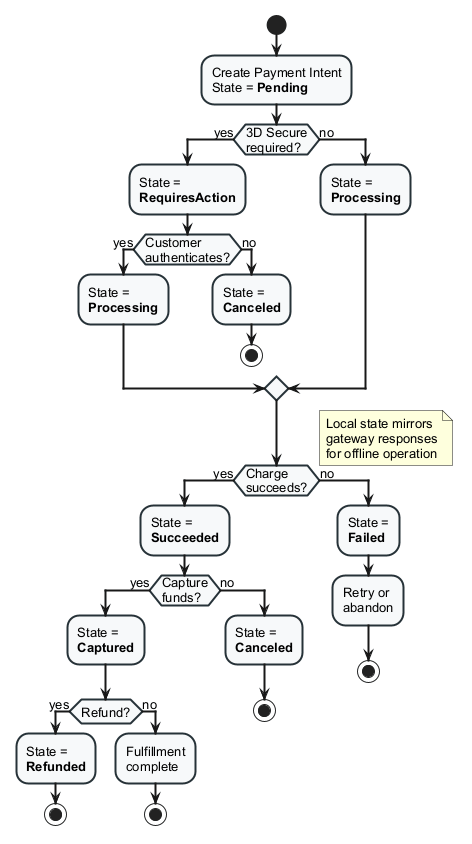

The diagram above was rendered by PlantUML. Its source (embedded in the PNG):
@startuml payment-state-machine

skinparam backgroundColor White
skinparam DefaultFontSize 13
skinparam DefaultFontName Arial
skinparam shadowing false

skinparam activity {
  BackgroundColor #F7F9FA
  BorderColor #263238
  BorderThickness 2
  FontSize 13
}

skinparam diamond {
  BackgroundColor #E8F5E9
  BorderColor #2E7D32
  FontSize 12
}

start

:Create Payment Intent\nState = **Pending**;

if (3D Secure\nrequired?) then (yes)
  :State =\n**RequiresAction**;
  if (Customer\nauthenticates?) then (yes)
    :State =\n**Processing**;
  else (no)
    :State =\n**Canceled**;
    stop
  endif
else (no)
  :State =\n**Processing**;
endif

if (Charge\nsucceeds?) then (yes)
  :State =\n**Succeeded**;
  
  if (Capture\nfunds?) then (yes)
    :State =\n**Captured**;
    
    if (Refund?) then (yes)
      :State =\n**Refunded**;
      stop
    else (no)
      :Fulfillment\ncomplete;
      stop
    endif
  else (no)
    :State =\n**Canceled**;
    stop
  endif
else (no)
  :State =\n**Failed**;
  :Retry or\nabandon;
  stop
endif

note right
  Local state mirrors
  gateway responses
  for offline operation
end note

@enduml